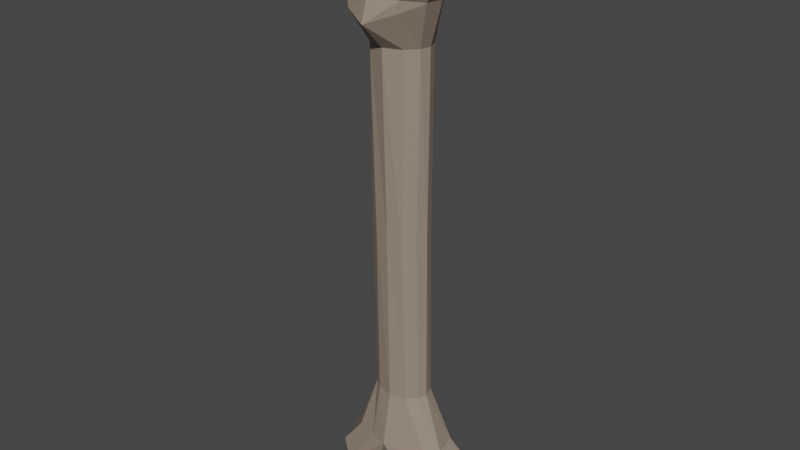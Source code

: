 # Source: Bone.blend  (saved by Blender 2.80.75; exported with 4.5.12 LTS)
import bpy
from mathutils import Matrix  # noqa: F401  (used for matrix-valued properties, if any)

bpy.ops.wm.read_factory_settings(use_empty=True)
scene = bpy.context.scene
scene.name = 'Scene'

# ---- collections
col_collection = bpy.data.collections.new('Collection'); scene.collection.children.link(col_collection)

# ---- materials (node trees are filled in below, after node groups)
mat_bone = bpy.data.materials.new('Bone')
mat_bone.use_transparent_shadow = False

# ---- material node trees
mat_bone.use_nodes = True; mat_bone.node_tree.nodes.clear()
_N = mat_bone.node_tree.nodes; _L = mat_bone.node_tree.links
n0 = _N.new('ShaderNodeOutputMaterial'); n0.name = 'Material Output'; n0.location = (300, 300)
n1 = _N.new('ShaderNodeBsdfPrincipled'); n1.name = 'Principled BSDF'; n1.location = (10, 300)
n1.distribution = 'GGX'
n1.subsurface_method = 'BURLEY'
n1.inputs[0].default_value = (0.3185, 0.2431, 0.1914, 1.0)
n1.inputs[3].default_value = 1.45
n1.inputs[27].default_value = (0.0, 0.0, 0.0, 1.0)
n1.inputs[28].default_value = 1.0
_L.new(n1.outputs[0], n0.inputs[0])
n0.is_active_output = True

# ---- world
world_world = bpy.data.worlds.new('World'); scene.world = world_world
world_world.use_nodes = True; world_world.node_tree.nodes.clear()
_N = world_world.node_tree.nodes; _L = world_world.node_tree.links
n0 = _N.new('ShaderNodeOutputWorld'); n0.name = 'World Output'; n0.location = (300, 300)
n1 = _N.new('ShaderNodeBackground'); n1.name = 'Background'; n1.location = (10, 300)
n1.inputs[0].default_value = (0.05088, 0.05088, 0.05088, 1.0)
_L.new(n1.outputs[0], n0.inputs[0])
n0.is_active_output = True
world_world.color = (0.05088, 0.05088, 0.05088)
world_world.use_sun_shadow = False
world_world.sun_shadow_jitter_overblur = 0.0

# ---- meshes
me_cylinder = bpy.data.meshes.new('Cylinder')
me_cylinder.from_pydata([(-3.423e-08, -0.1232, -0.9978), (-0.002532, -0.2213, 0.8984), (-0.08294, -0.09902, -1.008), (-0.1091, -0.1713, 0.9302), (-0.1792, -0.06517, -1.004), (-0.1946, -0.1036, 0.9806), (-0.2199, -0.006684, -0.9968), (-0.2112, -0.03221, 0.988), (-0.2018, 0.09152, -0.9951), (-0.1542, 0.05614, 0.9889), (-0.1222, 0.1585, -1.017), (-0.08169, 0.08878, 0.9528), (-8.879e-08, 0.1613, -1.038), (0.0018, 0.09618, 0.9485), (0.1222, 0.1585, -1.017), (0.08343, 0.09434, 0.9625), (0.2018, 0.09152, -0.9951), (0.1551, 0.05685, 0.9926), (0.2199, -0.006684, -0.9968), (0.2112, -0.03221, 0.988), (0.1792, -0.06517, -1.004), (0.1946, -0.1035, 0.9809), (0.08294, -0.09902, -1.008), (0.1062, -0.1617, 0.9414), (-3.365e-08, -0.09307, 0.0), (-0.06463, -0.0806, 0.0), (-0.1119, -0.04654, 0.0), (-0.1293, -1.392e-07, 0.0), (-0.1119, 0.04654, 0.0), (-0.06463, 0.0806, 0.0), (-5.317e-08, 0.09307, 0.0), (0.06463, 0.0806, 0.0), (0.1119, 0.04654, 0.0), (0.1293, -9.998e-08, 0.0), (0.1119, -0.04654, 0.0), (0.06463, -0.0806, 0.0), (-0.07224, -0.06158, -0.759), (-0.1118, -0.0313, -0.7572), (-0.1287, 0.008849, -0.7527), (-0.1146, 0.05532, -0.7491), (-0.06804, 0.09001, -0.7485), (-4.703e-08, 0.1031, -0.7499), (0.06804, 0.09001, -0.7485), (0.1146, 0.05532, -0.7491), (0.1287, 0.008849, -0.7527), (0.1118, -0.0313, -0.7572), (0.07224, -0.06158, -0.759), (-3.283e-08, -0.08104, -0.7579), (-0.0006767, -0.1149, 0.7886), (-0.08088, -0.08843, 0.7896), (-0.1221, -0.0433, 0.7905), (-0.1323, 0.003234, 0.7907), (-0.1154, 0.04781, 0.7914), (-0.07503, 0.08258, 0.7903), (-5.611e-08, 0.09717, 0.7897), (0.07503, 0.08258, 0.7903), (0.1154, 0.04781, 0.7914), (0.1323, 0.003234, 0.7907), (0.1221, -0.04323, 0.7905), (0.08053, -0.08742, 0.7898), (-0.1205, -0.1656, 0.9914), (0.002106, -0.1963, 0.9977), (-0.1965, -0.104, 0.9882), (-0.2115, -0.03229, 0.9889), (-0.16, 0.0554, 1.007), (-0.09936, 0.07695, 1.055), (0.007214, 0.07098, 1.09), (0.1009, 0.08696, 1.037), (0.1592, 0.05706, 1.002), (0.2116, -0.03232, 0.9889), (0.1972, -0.104, 0.9876), (0.1235, -0.1602, 0.9936), (-0.2259, -0.2081, 1.231), (-0.1782, -0.1811, 1.282), (-0.2899, -0.1392, 1.181), (-0.301, -0.05303, 1.168), (-0.2618, 0.03364, 1.171), (-0.1717, 0.08008, 1.183), (-0.1111, 0.0691, 1.184), (0.1797, 0.06623, 1.155), (0.144, 0.06905, 1.196), (0.2434, 0.04433, 1.138), (0.3234, -0.07323, 1.17), (0.3392, -0.1445, 1.147), (0.2774, -0.2352, 1.185), (0.2018, -0.2633, 1.261), (-3.423e-08, -0.1232, -0.9978), (-0.08294, -0.09902, -1.008), (-0.1792, -0.06517, -1.004), (-0.2199, -0.006684, -0.9968), (-0.2018, 0.09152, -0.9951), (-0.1222, 0.1585, -1.017), (-8.879e-08, 0.1613, -1.038), (-0.09504, -0.07874, -1.226), (-0.2021, -0.1237, -1.184), (-0.287, -0.06159, -1.145), (-0.3078, 0.03119, -1.137), (-0.2928, 0.1314, -1.148), (-0.1864, 0.1842, -1.204), (-0.09444, 0.2009, -1.195), (0.1299, 0.2003, -1.209), (0.2327, 0.1819, -1.193), (0.3273, 0.129, -1.151), (0.337, 0.03708, -1.143), (0.3154, -0.03696, -1.163), (0.2397, -0.124, -1.163), (0.1549, -0.09079, -1.255), (0.009248, -0.1497, 1.204), (0.008772, -0.09062, 1.225), (0.007031, 0.006121, 1.146), (-0.1613, -0.1307, 1.339), (-0.1506, -0.064, 1.326), (-0.08269, 0.005124, 1.218), (0.1547, -0.189, 1.286), (0.1743, -0.09786, 1.291), (0.1366, 0.006883, 1.255), (0.286, -0.02414, 1.212), (-4.377e-08, 0.005976, -1.101), (-3.772e-08, -0.04024, -1.044), (-3.772e-08, -0.04912, -1.038), (-4.377e-08, 0.005976, -1.101), (-3.772e-08, -0.04024, -1.044), (-3.772e-08, -0.04912, -1.038), (-0.09581, 0.1366, -1.201), (-0.09646, 0.06276, -1.206), (-0.09537, -0.01051, -1.221), (0.1335, 0.1368, -1.224), (0.1413, 0.0673, -1.242), (0.1519, -0.01705, -1.259), (0.3282, 0.1268, -1.151), (0.329, 0.125, -1.15), (0.2635, -0.1027, 1.291), (0.1943, 0.03104, 1.245), (0.2707, -0.1573, 1.292), (0.2374, -0.04946, 1.286), (0.2419, -0.2307, 1.291), (-0.2511, -0.1298, 1.291), (-0.2551, -0.07016, 1.277), (-0.1857, 0.02147, 1.25), (-0.2212, -0.1802, 1.318), (-0.2366, -0.0185, 1.27), (-0.1928, 0.001256, -1.222), (-0.1543, 0.1673, -1.207), (-0.2035, 0.04772, -1.216), (-0.1621, -0.08198, -1.216), (-0.1988, 0.09151, -1.209), (-0.2, -0.04716, -1.225), (-0.192, 0.1363, -1.2), (0.2529, 0.007879, -1.216), (0.2535, 0.04975, -1.203), (0.2188, -0.09635, -1.211), (0.1909, 0.1629, -1.212), (0.2331, 0.09512, -1.216), (0.2601, -0.03563, -1.218), (0.221, 0.1337, -1.206)], [], [(48, 1, 3, 49), (49, 3, 5, 50), (50, 5, 7, 51), (51, 7, 9, 52), (52, 9, 11, 53), (53, 11, 13, 54), (54, 13, 15, 55), (55, 15, 17, 56), (56, 17, 19, 57), (57, 19, 21, 58), (9, 7, 63, 64), (58, 21, 23, 59), (59, 23, 1, 48), (20, 22, 105, 104), (46, 35, 24, 47), (45, 34, 35, 46), (44, 33, 34, 45), (43, 32, 33, 44), (42, 31, 32, 43), (41, 30, 31, 42), (40, 29, 30, 41), (39, 28, 29, 40), (38, 27, 28, 39), (37, 26, 27, 38), (36, 25, 26, 37), (47, 24, 25, 36), (0, 47, 36, 2), (2, 36, 37, 4), (4, 37, 38, 6), (6, 38, 39, 8), (8, 39, 40, 10), (10, 40, 41, 12), (12, 41, 42, 14), (14, 42, 43, 16), (16, 43, 44, 18), (18, 44, 45, 20), (20, 45, 46, 22), (22, 46, 47, 0), (35, 59, 48, 24), (34, 58, 59, 35), (33, 57, 58, 34), (32, 56, 57, 33), (31, 55, 56, 32), (30, 54, 55, 31), (29, 53, 54, 30), (28, 52, 53, 29), (27, 51, 52, 28), (26, 50, 51, 27), (25, 49, 50, 26), (24, 48, 49, 25), (66, 65, 77, 78), (11, 9, 64, 65), (4, 6, 89, 88), (70, 69, 82, 83), (1, 23, 71, 61), (3, 1, 61, 60), (7, 5, 62, 63), (23, 21, 70, 71), (5, 3, 60, 62), (21, 19, 69, 70), (19, 17, 68, 69), (17, 15, 67, 68), (15, 13, 66, 67), (13, 11, 65, 66), (72, 139, 136, 74), (64, 63, 75, 76), (109, 66, 78, 112), (62, 60, 72, 74), (65, 64, 76, 77), (63, 62, 74, 75), (60, 61, 73, 72), (80, 115, 132), (68, 67, 79, 81), (107, 61, 85, 113), (71, 70, 83, 84), (69, 68, 81, 116, 82), (67, 66, 80, 79), (61, 71, 84, 85), (87, 88, 95, 94), (10, 12, 92, 91), (119, 0, 86, 122), (6, 8, 90, 89), (2, 4, 88, 87), (8, 10, 91, 90), (0, 2, 87, 86), (99, 123, 142), (122, 86, 93, 125), (90, 91, 98, 97), (88, 89, 96, 95), (86, 87, 94, 93), (91, 92, 99, 98), (89, 90, 97, 96), (106, 128, 150), (16, 18, 103, 130, 129, 102), (22, 0, 106, 105), (117, 12, 100, 126), (12, 14, 101, 100), (18, 20, 104, 103), (14, 16, 102, 101), (66, 109, 115, 80), (109, 108, 114, 115), (108, 107, 113, 114), (61, 107, 110, 73), (107, 108, 111, 110), (108, 109, 112, 111), (0, 119, 128, 106), (84, 135, 85), (83, 133, 135, 84), (82, 131, 133, 83), (116, 134, 131, 82), (79, 132, 134, 116, 81), (110, 139, 73), (74, 136, 137, 75), (75, 137, 140, 76), (76, 140, 138, 77), (77, 138, 78), (119, 118, 127, 128), (118, 117, 126, 127), (92, 120, 123, 99), (120, 121, 124, 123), (121, 122, 125, 124), (12, 117, 120, 92), (117, 118, 121, 120), (118, 119, 122, 121), (98, 142, 147, 97), (97, 147, 145, 96), (96, 143, 141, 95), (95, 146, 144, 94), (94, 144, 93), (125, 146, 141, 124), (124, 143, 145, 123), (105, 150, 153, 104), (104, 153, 148, 103), (103, 149, 152, 130), (130, 152, 154, 129), (129, 101, 102), (101, 151, 100), (101, 129, 154, 151), (127, 149, 148, 128), (133, 131, 114), (132, 79, 80), (131, 134, 114), (85, 135, 113), (134, 132, 115, 114), (135, 133, 114, 113), (136, 139, 110, 111), (137, 136, 111), (78, 138, 111, 112), (140, 137, 111), (138, 140, 111), (73, 139, 72), (145, 147, 123), (141, 146, 95), (142, 98, 99), (141, 143, 124), (145, 143, 96), (144, 146, 125), (147, 142, 123), (93, 144, 125), (148, 153, 128), (100, 151, 126), (150, 105, 106), (152, 149, 127), (151, 154, 126), (154, 152, 127, 126), (153, 150, 128), (148, 149, 103)])
_uv = me_cylinder.uv_layers.new(name='UVMap')
_uv.uv.foreach_set('vector', [1.0, 0.875, 1.0, 1.0, 0.9167, 1.0, 0.9167, 0.875, 0.9167, 0.875, 0.9167, 1.0, 0.8333, 1.0, 0.8333, 0.875, 0.8333, 0.875, 0.8333, 1.0, 0.75, 1.0, 0.75, 0.875, 0.75, 0.875, 0.75, 1.0, 0.6667, 1.0, 0.6667, 0.875, 0.6667, 0.875, 0.6667, 1.0, 0.5833, 1.0, 0.5833, 0.875, 0.5833, 0.875, 0.5833, 1.0, 0.5, 1.0, 0.5, 0.875, 0.5, 0.875, 0.5, 1.0, 0.4167, 1.0, 0.4167, 0.875, 0.4167, 0.875, 0.4167, 1.0, 0.3333, 1.0, 0.3333, 0.875, 0.3333, 0.875, 0.3333, 1.0, 0.25, 1.0, 0.25, 0.875, 0.25, 0.875, 0.25, 1.0, 0.1667, 1.0, 0.1667, 0.875, 0.6667, 1.0, 0.75, 1.0, 0.75, 1.0, 0.6667, 1.0, 0.1667, 0.875, 0.1667, 1.0, 0.08333, 1.0, 0.08333, 0.875, 0.08333, 0.875, 0.08333, 1.0, 7.451e-08, 1.0, 7.451e-08, 0.875, 0.1667, 0.5, 0.08333, 0.5, 0.08333, 0.5, 0.1667, 0.5, 0.08333, 0.625, 0.08333, 0.75, 7.451e-08, 0.75, 7.451e-08, 0.625, 0.1667, 0.625, 0.1667, 0.75, 0.08333, 0.75, 0.08333, 0.625, 0.25, 0.625, 0.25, 0.75, 0.1667, 0.75, 0.1667, 0.625, 0.3333, 0.625, 0.3333, 0.75, 0.25, 0.75, 0.25, 0.625, 0.4167, 0.625, 0.4167, 0.75, 0.3333, 0.75, 0.3333, 0.625, 0.5, 0.625, 0.5, 0.75, 0.4167, 0.75, 0.4167, 0.625, 0.5833, 0.625, 0.5833, 0.75, 0.5, 0.75, 0.5, 0.625, 0.6667, 0.625, 0.6667, 0.75, 0.5833, 0.75, 0.5833, 0.625, 0.75, 0.625, 0.75, 0.75, 0.6667, 0.75, 0.6667, 0.625, 0.8333, 0.625, 0.8333, 0.75, 0.75, 0.75, 0.75, 0.625, 0.9167, 0.625, 0.9167, 0.75, 0.8333, 0.75, 0.8333, 0.625, 1.0, 0.625, 1.0, 0.75, 0.9167, 0.75, 0.9167, 0.625, 1.0, 0.5, 1.0, 0.625, 0.9167, 0.625, 0.9167, 0.5, 0.9167, 0.5, 0.9167, 0.625, 0.8333, 0.625, 0.8333, 0.5, 0.8333, 0.5, 0.8333, 0.625, 0.75, 0.625, 0.75, 0.5, 0.75, 0.5, 0.75, 0.625, 0.6667, 0.625, 0.6667, 0.5, 0.6667, 0.5, 0.6667, 0.625, 0.5833, 0.625, 0.5833, 0.5, 0.5833, 0.5, 0.5833, 0.625, 0.5, 0.625, 0.5, 0.5, 0.5, 0.5, 0.5, 0.625, 0.4167, 0.625, 0.4167, 0.5, 0.4167, 0.5, 0.4167, 0.625, 0.3333, 0.625, 0.3333, 0.5, 0.3333, 0.5, 0.3333, 0.625, 0.25, 0.625, 0.25, 0.5, 0.25, 0.5, 0.25, 0.625, 0.1667, 0.625, 0.1667, 0.5, 0.1667, 0.5, 0.1667, 0.625, 0.08333, 0.625, 0.08333, 0.5, 0.08333, 0.5, 0.08333, 0.625, 7.451e-08, 0.625, 7.451e-08, 0.5, 0.08333, 0.75, 0.08333, 0.875, 7.451e-08, 0.875, 7.451e-08, 0.75, 0.1667, 0.75, 0.1667, 0.875, 0.08333, 0.875, 0.08333, 0.75, 0.25, 0.75, 0.25, 0.875, 0.1667, 0.875, 0.1667, 0.75, 0.3333, 0.75, 0.3333, 0.875, 0.25, 0.875, 0.25, 0.75, 0.4167, 0.75, 0.4167, 0.875, 0.3333, 0.875, 0.3333, 0.75, 0.5, 0.75, 0.5, 0.875, 0.4167, 0.875, 0.4167, 0.75, 0.5833, 0.75, 0.5833, 0.875, 0.5, 0.875, 0.5, 0.75, 0.6667, 0.75, 0.6667, 0.875, 0.5833, 0.875, 0.5833, 0.75, 0.75, 0.75, 0.75, 0.875, 0.6667, 0.875, 0.6667, 0.75, 0.8333, 0.75, 0.8333, 0.875, 0.75, 0.875, 0.75, 0.75, 0.9167, 0.75, 0.9167, 0.875, 0.8333, 0.875, 0.8333, 0.75, 1.0, 0.75, 1.0, 0.875, 0.9167, 0.875, 0.9167, 0.75, 0.5, 1.0, 0.5833, 1.0, 0.5833, 1.0, 0.5, 1.0, 0.5833, 1.0, 0.6667, 1.0, 0.6667, 1.0, 0.5833, 1.0, 0.8333, 0.5, 0.75, 0.5, 0.75, 0.5, 0.8333, 0.5, 0.1667, 1.0, 0.25, 1.0, 0.25, 1.0, 0.1667, 1.0, 7.451e-08, 1.0, 0.08333, 1.0, 0.08333, 1.0, 7.451e-08, 1.0, 0.9167, 1.0, 1.0, 1.0, 1.0, 1.0, 0.9167, 1.0, 0.75, 1.0, 0.8333, 1.0, 0.8333, 1.0, 0.75, 1.0, 0.08333, 1.0, 0.1667, 1.0, 0.1667, 1.0, 0.08333, 1.0, 0.8333, 1.0, 0.9167, 1.0, 0.9167, 1.0, 0.8333, 1.0, 0.1667, 1.0, 0.25, 1.0, 0.25, 1.0, 0.1667, 1.0, 0.25, 1.0, 0.3333, 1.0, 0.3333, 1.0, 0.25, 1.0, 0.3333, 1.0, 0.4167, 1.0, 0.4167, 1.0, 0.3333, 1.0, 0.4167, 1.0, 0.5, 1.0, 0.5, 1.0, 0.4167, 1.0, 0.5, 1.0, 0.5833, 1.0, 0.5833, 1.0, 0.5, 1.0, 0.37, 0.4578, 0.2993, 0.4078, 0.3579, 0.3137, 0.4578, 0.37, 0.6667, 1.0, 0.75, 1.0, 0.75, 1.0, 0.6667, 1.0, 0.25, 0.1329, 0.25, 0.01, 0.25, 0.01, 0.25, 0.1329, 0.8333, 1.0, 0.9167, 1.0, 0.9167, 1.0, 0.8333, 1.0, 0.5833, 1.0, 0.6667, 1.0, 0.6667, 1.0, 0.5833, 1.0, 0.75, 1.0, 0.8333, 1.0, 0.8333, 1.0, 0.75, 1.0, 0.9167, 1.0, 1.0, 1.0, 1.0, 1.0, 0.9167, 1.0, 0.25, 0.01, 0.25, 0.1329, 0.1904, 0.08781, 0.3333, 1.0, 0.4167, 1.0, 0.4167, 1.0, 0.3333, 1.0, 0.25, 0.3729, 0.25, 0.49, 0.25, 0.49, 0.25, 0.3729, 0.08333, 1.0, 0.1667, 1.0, 0.1667, 1.0, 0.08333, 1.0, 0.25, 1.0, 0.3333, 1.0, 0.3333, 1.0, 0.3322, 1.0, 0.25, 1.0, 0.4167, 1.0, 0.5, 1.0, 0.5, 1.0, 0.4167, 1.0, 7.451e-08, 1.0, 0.08333, 1.0, 0.08333, 1.0, 7.451e-08, 1.0, 0.9167, 0.5, 0.8333, 0.5, 0.8333, 0.5, 0.9167, 0.5, 0.5833, 0.5, 0.5, 0.5, 0.5, 0.5, 0.5833, 0.5, 0.75, 0.37, 0.75, 0.49, 0.75, 0.49, 0.75, 0.37, 0.75, 0.5, 0.6667, 0.5, 0.6667, 0.5, 0.75, 0.5, 0.9167, 0.5, 0.8333, 0.5, 0.8333, 0.5, 0.9167, 0.5, 0.6667, 0.5, 0.5833, 0.5, 0.5833, 0.5, 0.6667, 0.5, 1.0, 0.5, 0.9167, 0.5, 0.9167, 0.5, 1.0, 0.5, 0.75, 0.01, 0.75, 0.13, 0.8262, 0.07424, 0.75, 0.37, 0.75, 0.49, 0.75, 0.49, 0.75, 0.37, 0.6667, 0.5, 0.5833, 0.5, 0.5833, 0.5, 0.6667, 0.5, 0.8333, 0.5, 0.75, 0.5, 0.75, 0.5, 0.8333, 0.5, 1.0, 0.5, 0.9167, 0.5, 0.9167, 0.5, 1.0, 0.5, 0.5833, 0.5, 0.5, 0.5, 0.5, 0.5, 0.5833, 0.5, 0.75, 0.5, 0.6667, 0.5, 0.6667, 0.5, 0.75, 0.5, 0.75, 0.49, 0.75, 0.37, 0.6697, 0.4288, 0.3333, 0.5, 0.25, 0.5, 0.25, 0.5, 0.3293, 0.5, 0.3312, 0.5, 0.3333, 0.5, 0.08333, 0.5, 7.451e-08, 0.5, 7.451e-08, 0.5, 0.08333, 0.5, 0.75, 0.13, 0.75, 0.01, 0.75, 0.01, 0.75, 0.13, 0.5, 0.5, 0.4167, 0.5, 0.4167, 0.5, 0.5, 0.5, 0.25, 0.5, 0.1667, 0.5, 0.1667, 0.5, 0.25, 0.5, 0.4167, 0.5, 0.3333, 0.5, 0.3333, 0.5, 0.4167, 0.5, 0.25, 0.01, 0.25, 0.1329, 0.25, 0.1329, 0.25, 0.01, 0.25, 0.1329, 0.25, 0.2529, 0.25, 0.2529, 0.25, 0.1329, 0.25, 0.2529, 0.25, 0.3729, 0.25, 0.3729, 0.25, 0.2529, 0.25, 0.49, 0.25, 0.3729, 0.25, 0.3729, 0.25, 0.49, 0.25, 0.3729, 0.25, 0.2529, 0.25, 0.2529, 0.25, 0.3729, 0.25, 0.2529, 0.25, 0.1329, 0.25, 0.1329, 0.25, 0.2529, 0.75, 0.49, 0.75, 0.37, 0.75, 0.37, 0.75, 0.49, 0.13, 0.4578, 0.2099, 0.4013, 0.25, 0.49, 0.04215, 0.37, 0.1618, 0.3026, 0.2099, 0.4013, 0.13, 0.4578, 0.01, 0.25, 0.1413, 0.2516, 0.1618, 0.3026, 0.04215, 0.37, 0.04172, 0.1316, 0.1368, 0.187, 0.1413, 0.2516, 0.01, 0.25, 0.13, 0.04215, 0.1904, 0.08781, 0.1368, 0.187, 0.04172, 0.1316, 0.04215, 0.13, 0.25, 0.3729, 0.2993, 0.4078, 0.25, 0.49, 0.4578, 0.37, 0.3579, 0.3137, 0.3815, 0.2513, 0.49, 0.25, 0.49, 0.25, 0.3815, 0.2513, 0.3789, 0.1767, 0.4578, 0.13, 0.4578, 0.13, 0.3789, 0.1767, 0.3306, 0.1113, 0.37, 0.04215, 0.37, 0.04215, 0.3306, 0.1113, 0.25, 0.01, 0.75, 0.37, 0.75, 0.25, 0.75, 0.25, 0.75, 0.37, 0.75, 0.25, 0.75, 0.13, 0.75, 0.13, 0.75, 0.25, 0.75, 0.01, 0.75, 0.13, 0.75, 0.13, 0.75, 0.01, 0.75, 0.13, 0.75, 0.25, 0.75, 0.25, 0.75, 0.13, 0.75, 0.25, 0.75, 0.37, 0.75, 0.37, 0.75, 0.25, 0.75, 0.01, 0.75, 0.13, 0.75, 0.13, 0.75, 0.01, 0.75, 0.13, 0.75, 0.25, 0.75, 0.25, 0.75, 0.13, 0.75, 0.25, 0.75, 0.37, 0.75, 0.37, 0.75, 0.25, 0.87, 0.04215, 0.8262, 0.07424, 0.8457, 0.13, 0.9578, 0.13, 0.9578, 0.13, 0.8457, 0.13, 0.8568, 0.1834, 0.99, 0.25, 0.99, 0.25, 0.8584, 0.25, 0.841, 0.3025, 0.9578, 0.37, 0.9578, 0.37, 0.8471, 0.37, 0.8198, 0.4211, 0.87, 0.4578, 0.87, 0.4578, 0.8198, 0.4211, 0.75, 0.49, 0.75, 0.37, 0.8471, 0.37, 0.841, 0.3025, 0.75, 0.25, 0.75, 0.25, 0.8584, 0.25, 0.8568, 0.1834, 0.75, 0.13, 0.63, 0.4578, 0.6697, 0.4288, 0.6266, 0.37, 0.5422, 0.37, 0.5422, 0.37, 0.6266, 0.37, 0.6296, 0.3098, 0.51, 0.25, 0.51, 0.25, 0.62, 0.25, 0.6532, 0.1972, 0.5406, 0.1359, 0.5406, 0.1359, 0.6532, 0.1972, 0.6601, 0.1313, 0.5413, 0.1331, 0.5413, 0.1331, 0.63, 0.04215, 0.5422, 0.13, 0.63, 0.04215, 0.6822, 0.0804, 0.75, 0.01, 0.63, 0.04215, 0.5413, 0.1331, 0.6601, 0.1313, 0.6822, 0.0804, 0.75, 0.25, 0.62, 0.25, 0.6296, 0.3098, 0.75, 0.37, 0.1618, 0.3026, 0.1413, 0.2516, 0.25, 0.2529, 0.1904, 0.08781, 0.13, 0.04215, 0.25, 0.01, 0.1413, 0.2516, 0.1368, 0.187, 0.25, 0.2529, 0.25, 0.49, 0.2099, 0.4013, 0.25, 0.3729, 0.1368, 0.187, 0.1904, 0.08781, 0.25, 0.1329, 0.25, 0.2529, 0.2099, 0.4013, 0.1618, 0.3026, 0.25, 0.2529, 0.25, 0.3729, 0.3579, 0.3137, 0.2993, 0.4078, 0.25, 0.3729, 0.25, 0.2529, 0.3815, 0.2513, 0.3579, 0.3137, 0.25, 0.2529, 0.25, 0.01, 0.3306, 0.1113, 0.25, 0.2529, 0.25, 0.1329, 0.3789, 0.1767, 0.3815, 0.2513, 0.25, 0.2529, 0.3306, 0.1113, 0.3789, 0.1767, 0.25, 0.2529, 0.25, 0.49, 0.2993, 0.4078, 0.37, 0.4578, 0.8568, 0.1834, 0.8457, 0.13, 0.75, 0.13, 0.841, 0.3025, 0.8471, 0.37, 0.9578, 0.37, 0.8262, 0.07424, 0.87, 0.04215, 0.75, 0.01, 0.841, 0.3025, 0.8584, 0.25, 0.75, 0.25, 0.8568, 0.1834, 0.8584, 0.25, 0.99, 0.25, 0.8198, 0.4211, 0.8471, 0.37, 0.75, 0.37, 0.8457, 0.13, 0.8262, 0.07424, 0.75, 0.13, 0.75, 0.49, 0.8198, 0.4211, 0.75, 0.37, 0.6296, 0.3098, 0.6266, 0.37, 0.75, 0.37, 0.75, 0.01, 0.6822, 0.0804, 0.75, 0.13, 0.6697, 0.4288, 0.63, 0.4578, 0.75, 0.49, 0.6532, 0.1972, 0.62, 0.25, 0.75, 0.25, 0.6822, 0.0804, 0.6601, 0.1313, 0.75, 0.13, 0.6601, 0.1313, 0.6532, 0.1972, 0.75, 0.25, 0.75, 0.13, 0.6266, 0.37, 0.6697, 0.4288, 0.75, 0.37, 0.6296, 0.3098, 0.62, 0.25, 0.51, 0.25])
me_cylinder.materials.append(mat_bone)
me_cylinder.use_remesh_preserve_volume = False
me_cylinder.use_remesh_preserve_attributes = False
me_cylinder.use_mirror_vertex_groups = False
me_cylinder.update()

# ---- objects
ob_cylinder = bpy.data.objects.new('Cylinder', me_cylinder)

# ---- transforms, parenting, visibility, modifiers, constraints
ob_cylinder.location = (0.0, 0.0, 0.0)
ob_cylinder.lineart.crease_threshold = 0.0

# ---- collection membership
col_collection.objects.link(ob_cylinder)

# ---- scene / render settings (as saved in the file)
scene.frame_start = 1; scene.frame_end = 250; scene.frame_set(1)
scene.render.engine = 'BLENDER_EEVEE_NEXT'
scene.cycles.use_denoising = False
scene.cycles.samples = 128
scene.cycles.sampling_pattern = 'TABULATED_SOBOL'
scene.cycles.use_adaptive_sampling = False
scene.cycles.use_light_tree = False
scene.view_settings.view_transform = 'Filmic'
bpy.context.view_layer.update()

# ---- added for rendering (the .blend has no active camera and no usable light): camera, sun
cam_auto = bpy.data.cameras.new('AutoCamera')
cam_auto.lens = 50.0
cam_auto.sensor_width = 36.0
cam_auto.clip_end = 1000.0
ob_auto_camera = bpy.data.objects.new('AutoCamera', cam_auto)
scene.collection.objects.link(ob_auto_camera)
ob_auto_camera.location = (2.52969, -3.04796, 2.051)
ob_auto_camera.rotation_euler = (1.09748, -7.21219e-08, 0.694738)
scene.camera = ob_auto_camera
light_auto_sun = bpy.data.lights.new('AutoSun', 'SUN')
light_auto_sun.energy = 3.0
light_auto_sun.angle = 0.0523599
ob_auto_sun = bpy.data.objects.new('AutoSun', light_auto_sun)
scene.collection.objects.link(ob_auto_sun)
ob_auto_sun.rotation_euler = (0.872665, 0.174533, 0.523599)
bpy.context.view_layer.update()
